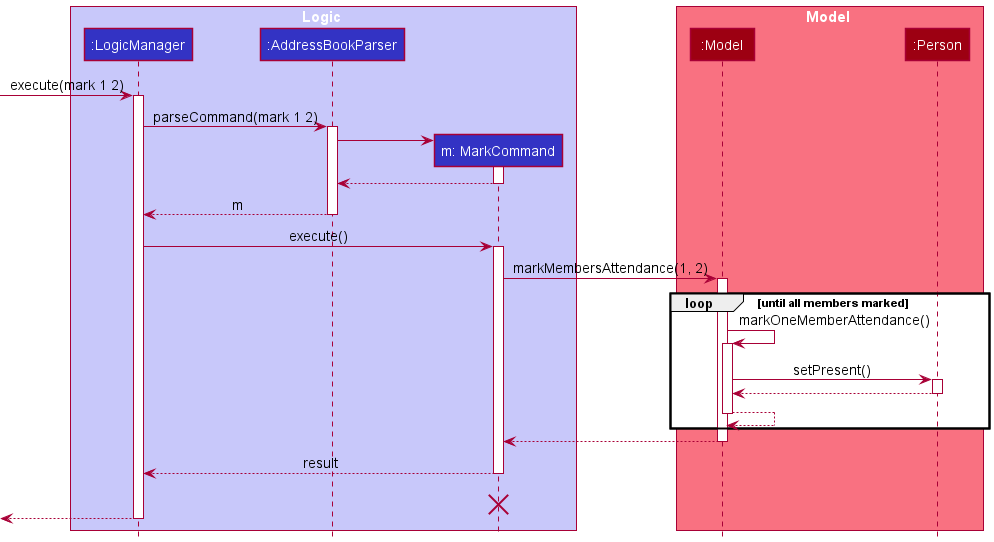

The diagram above was rendered by PlantUML. Its source (embedded in the PNG):
@startuml
!include style.puml
skinparam ArrowFontSize 14

box Logic LOGIC_COLOR_T1
participant ":LogicManager" as LogicManager LOGIC_COLOR
participant ":AddressBookParser" as AddressBookParser LOGIC_COLOR
participant "m: MarkCommand" as MarkCommand LOGIC_COLOR
end box

box Model MODEL_COLOR_T1
participant ":Model" as Model MODEL_COLOR
participant ":Person" as Person MODEL_COLOR
end box

[-> LogicManager : execute(mark 1 2)
activate LogicManager

LogicManager -> AddressBookParser : parseCommand(mark 1 2)
activate AddressBookParser

create MarkCommand
AddressBookParser -> MarkCommand
activate MarkCommand

MarkCommand --> AddressBookParser
deactivate MarkCommand

AddressBookParser --> LogicManager : m
deactivate AddressBookParser

LogicManager -> MarkCommand : execute()
activate MarkCommand

MarkCommand -> Model : markMembersAttendance(1, 2)
activate Model

loop until all members marked
Model -> Model: markOneMemberAttendance()
activate Model
Model -> Person : setPresent()
activate Person
Person --> Model
deactivate Person
return
end

Model --> MarkCommand
deactivate Model

MarkCommand --> LogicManager : result
deactivate MarkCommand
MarkCommand -[hidden]-> LogicManager : result
destroy MarkCommand

[<-- LogicManager
deactivate LogicManager

@enduml